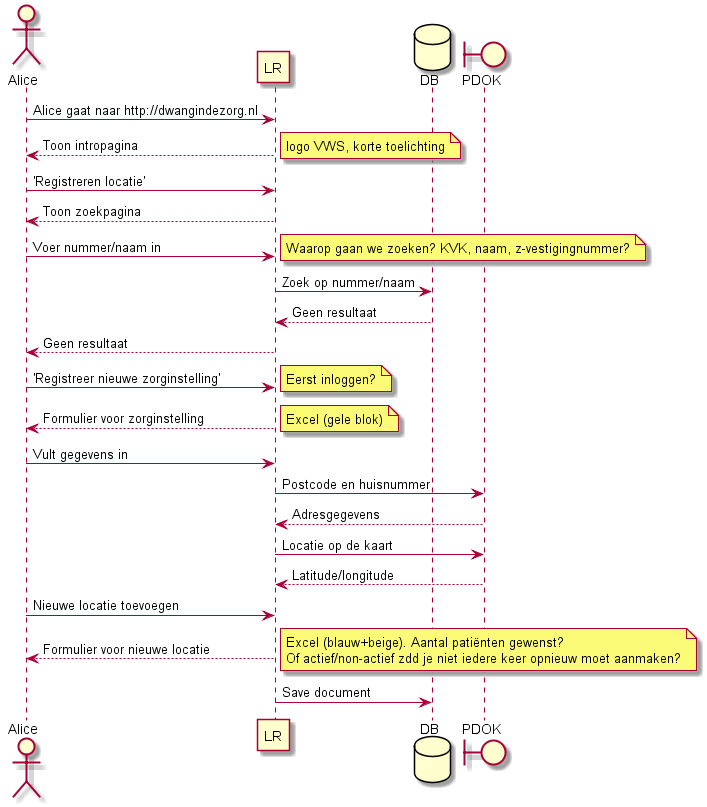

The diagram above was rendered by PlantUML. Its source (embedded in the PNG):
@startuml Registreren van de eerste locatie
actor Alice
participant LR
database DB
boundary PDOK

Alice -> LR: Alice gaat naar http://dwangindezorg.nl
LR --> Alice: Toon intropagina
note right: logo VWS, korte toelichting
Alice -> LR: 'Registreren locatie'
LR --> Alice: Toon zoekpagina
Alice -> LR: Voer nummer/naam in
note right: Waarop gaan we zoeken? KVK, naam, z-vestigingnummer?
LR -> DB: Zoek op nummer/naam
DB --> LR: Geen resultaat
LR --> Alice: Geen resultaat
Alice -> LR: 'Registreer nieuwe zorginstelling'
note right: Eerst inloggen?
LR --> Alice: Formulier voor zorginstelling
note right: Excel (gele blok)
Alice -> LR: Vult gegevens in
LR -> PDOK: Postcode en huisnummer
PDOK --> LR: Adresgegevens
LR -> PDOK: Locatie op de kaart
PDOK --> LR: Latitude/longitude
Alice -> LR: Nieuwe locatie toevoegen
LR --> Alice: Formulier voor nieuwe locatie
note right: Excel (blauw+beige). Aantal patiënten gewenst?\nOf actief/non-actief zdd je niet iedere keer opnieuw moet aanmaken?
LR -> DB: Save document
@enduml